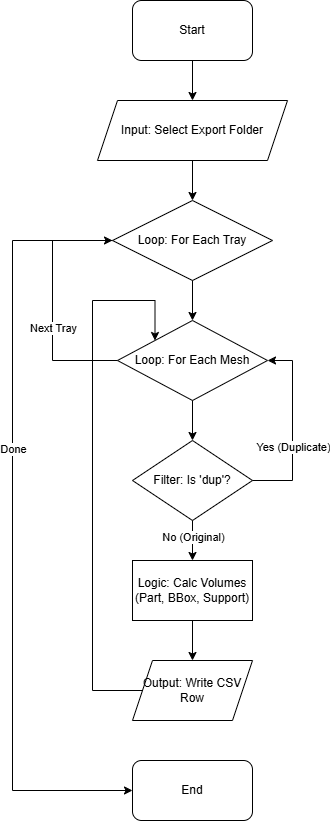

The diagram above was exported from draw.io. Its source (the exported page's mxGraphModel, read from the mxfile embedded in the PNG):
<mxGraphModel dx="1152" dy="790" grid="1" gridSize="10" guides="1" tooltips="1" connect="1" arrows="1" fold="1" page="1" pageScale="1" pageWidth="827" pageHeight="1169" math="0" shadow="0">
  <root>
    <mxCell id="0" />
    <mxCell id="1" parent="0" />
    <mxCell id="2" parent="1" style="rounded=1;whiteSpace=wrap;html=1;" value="Start" vertex="1">
      <mxGeometry height="60" width="120" x="360" y="40" as="geometry" />
    </mxCell>
    <mxCell id="3" parent="1" style="shape=parallelogram;perimeter=parallelogramPerimeter;whiteSpace=wrap;html=1;fixedSize=1;" value="Input: Select Export Folder" vertex="1">
      <mxGeometry height="60" width="190" x="325" y="140" as="geometry" />
    </mxCell>
    <mxCell id="4" parent="1" style="rhombus;whiteSpace=wrap;html=1;" value="Loop: For Each Tray" vertex="1">
      <mxGeometry height="80" width="160" x="340" y="240" as="geometry" />
    </mxCell>
    <mxCell id="5" parent="1" style="rhombus;whiteSpace=wrap;html=1;" value="Loop: For Each Mesh" vertex="1">
      <mxGeometry height="80" width="150" x="345" y="360" as="geometry" />
    </mxCell>
    <mxCell id="6" parent="1" style="rhombus;whiteSpace=wrap;html=1;" value="Filter: Is 'dup'?" vertex="1">
      <mxGeometry height="80" width="120" x="360" y="480" as="geometry" />
    </mxCell>
    <mxCell id="7" parent="1" style="rounded=0;whiteSpace=wrap;html=1;" value="Logic: Calc Volumes (Part, BBox, Support)" vertex="1">
      <mxGeometry height="60" width="120" x="360" y="600" as="geometry" />
    </mxCell>
    <mxCell id="8" parent="1" style="shape=parallelogram;perimeter=parallelogramPerimeter;whiteSpace=wrap;html=1;fixedSize=1;" value="Output: Write CSV Row" vertex="1">
      <mxGeometry height="60" width="120" x="360" y="700" as="geometry" />
    </mxCell>
    <mxCell id="9" parent="1" style="rounded=1;whiteSpace=wrap;html=1;" value="End" vertex="1">
      <mxGeometry height="60" width="120" x="360" y="800" as="geometry" />
    </mxCell>
    <mxCell id="10" edge="1" parent="1" source="2" style="edgeStyle=orthogonalEdgeStyle;rounded=0;orthogonalLoop=1;jettySize=auto;html=1;" target="3">
      <mxGeometry relative="1" as="geometry" />
    </mxCell>
    <mxCell id="11" edge="1" parent="1" source="3" style="edgeStyle=orthogonalEdgeStyle;rounded=0;orthogonalLoop=1;jettySize=auto;html=1;" target="4">
      <mxGeometry relative="1" as="geometry" />
    </mxCell>
    <mxCell id="12" edge="1" parent="1" source="4" style="edgeStyle=orthogonalEdgeStyle;rounded=0;orthogonalLoop=1;jettySize=auto;html=1;" target="5">
      <mxGeometry relative="1" as="geometry" />
    </mxCell>
    <mxCell id="13" edge="1" parent="1" source="5" style="edgeStyle=orthogonalEdgeStyle;rounded=0;orthogonalLoop=1;jettySize=auto;html=1;" target="6">
      <mxGeometry relative="1" as="geometry" />
    </mxCell>
    <mxCell id="14" edge="1" parent="1" source="6" style="edgeStyle=orthogonalEdgeStyle;rounded=0;orthogonalLoop=1;jettySize=auto;html=1;" target="7">
      <mxGeometry relative="1" as="geometry" />
    </mxCell>
    <mxCell id="15" connectable="0" parent="14" style="edgeLabel;html=1;align=center;verticalAlign=middle;resizable=0;points=[];" value="No (Original)" vertex="1">
      <mxGeometry relative="1" x="-0.2" as="geometry">
        <mxPoint as="offset" />
      </mxGeometry>
    </mxCell>
    <mxCell id="16" edge="1" parent="1" source="7" style="edgeStyle=orthogonalEdgeStyle;rounded=0;orthogonalLoop=1;jettySize=auto;html=1;" target="8">
      <mxGeometry relative="1" as="geometry" />
    </mxCell>
    <mxCell id="17" edge="1" parent="1" source="8" style="edgeStyle=orthogonalEdgeStyle;rounded=0;orthogonalLoop=1;jettySize=auto;html=1;entryX=0;entryY=0;entryDx=0;entryDy=0;" target="5">
      <mxGeometry relative="1" as="geometry">
        <Array as="points">
          <mxPoint x="320" y="730" />
          <mxPoint x="320" y="340" />
          <mxPoint x="383" y="340" />
          <mxPoint x="383" y="380" />
        </Array>
      </mxGeometry>
    </mxCell>
    <mxCell id="18" edge="1" parent="1" source="6" style="edgeStyle=orthogonalEdgeStyle;rounded=0;orthogonalLoop=1;jettySize=auto;html=1;" target="5">
      <mxGeometry relative="1" as="geometry">
        <Array as="points">
          <mxPoint x="520" y="520" />
          <mxPoint x="520" y="400" />
        </Array>
      </mxGeometry>
    </mxCell>
    <mxCell id="19" connectable="0" parent="18" style="edgeLabel;html=1;align=center;verticalAlign=middle;resizable=0;points=[];" value="Yes (Duplicate)" vertex="1">
      <mxGeometry relative="1" x="-0.2" as="geometry">
        <mxPoint as="offset" />
      </mxGeometry>
    </mxCell>
    <mxCell id="20" edge="1" parent="1" source="5" style="edgeStyle=orthogonalEdgeStyle;rounded=0;orthogonalLoop=1;jettySize=auto;html=1;" target="4">
      <mxGeometry relative="1" as="geometry">
        <Array as="points">
          <mxPoint x="280" y="400" />
          <mxPoint x="280" y="280" />
        </Array>
      </mxGeometry>
    </mxCell>
    <mxCell id="21" connectable="0" parent="20" style="edgeLabel;html=1;align=center;verticalAlign=middle;resizable=0;points=[];" value="Next Tray" vertex="1">
      <mxGeometry relative="1" x="-0.2" as="geometry">
        <mxPoint as="offset" />
      </mxGeometry>
    </mxCell>
    <mxCell id="22" edge="1" parent="1" source="4" style="edgeStyle=orthogonalEdgeStyle;rounded=0;orthogonalLoop=1;jettySize=auto;html=1;" target="9">
      <mxGeometry relative="1" as="geometry">
        <Array as="points">
          <mxPoint x="240" y="280" />
          <mxPoint x="240" y="830" />
        </Array>
      </mxGeometry>
    </mxCell>
    <mxCell id="23" connectable="0" parent="22" style="edgeLabel;html=1;align=center;verticalAlign=middle;resizable=0;points=[];" value="Done" vertex="1">
      <mxGeometry relative="1" x="-0.2" as="geometry">
        <mxPoint as="offset" />
      </mxGeometry>
    </mxCell>
  </root>
</mxGraphModel>